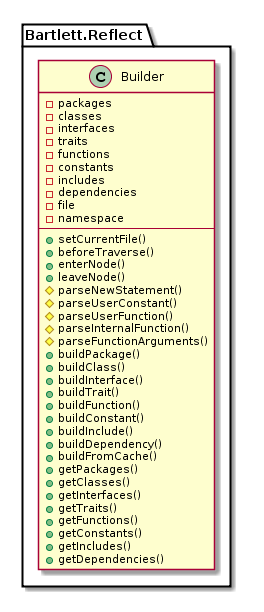

The diagram above was rendered by PlantUML. Its source (embedded in the PNG):
@startuml
set namespaceSeparator none

namespace Bartlett.Reflect {
class Builder {
    -packages
    -classes
    -interfaces
    -traits
    -functions
    -constants
    -includes
    -dependencies
    -file
    -namespace
    --
    +setCurrentFile()
    +beforeTraverse()
    +enterNode()
    +leaveNode()
    #parseNewStatement()
    #parseUserConstant()
    #parseUserFunction()
    #parseInternalFunction()
    #parseFunctionArguments()
    +buildPackage()
    +buildClass()
    +buildInterface()
    +buildTrait()
    +buildFunction()
    +buildConstant()
    +buildInclude()
    +buildDependency()
    +buildFromCache()
    +getPackages()
    +getClasses()
    +getInterfaces()
    +getTraits()
    +getFunctions()
    +getConstants()
    +getIncludes()
    +getDependencies()
}
}
@enduml